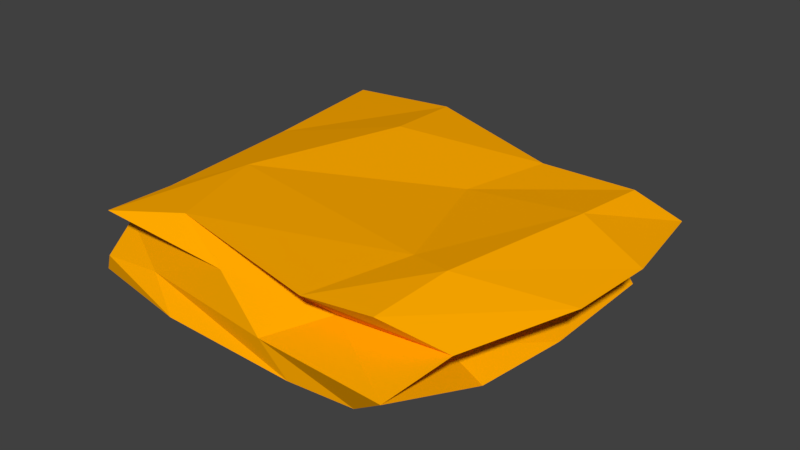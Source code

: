 # Source: Spasan.blend  (saved by Blender 2.79.0; exported with 4.5.12 LTS)
import bpy
from mathutils import Matrix  # noqa: F401  (used for matrix-valued properties, if any)

bpy.ops.wm.read_factory_settings(use_empty=True)
scene = bpy.context.scene
scene.name = 'Scene'

# ---- collections
col_collection_1 = bpy.data.collections.new('Collection 1'); scene.collection.children.link(col_collection_1)

# ---- materials (node trees are filled in below, after node groups)
mat_saft = bpy.data.materials.new('Saft')
mat_saft.alpha_threshold = 0.0
mat_saft.use_transparent_shadow = False
mat_saft.diffuse_color = (1.0, 0.4, 0.0, 1.0)
mat_saft.roughness = 0.5
mat_saft.line_color = (0.0, 0.0, 0.0, 1.0)

# ---- material node trees

# ---- world
world_world = bpy.data.worlds.new('World'); scene.world = world_world
world_world.color = (0.05088, 0.05088, 0.05088)
world_world.use_sun_shadow = False
world_world.sun_shadow_jitter_overblur = 0.0
world_world.cycles.sampling_method = 'MANUAL'

# ---- meshes
me_cube = bpy.data.meshes.new('Cube')
me_cube.from_pydata([(-1.212, -0.9562, -0.9704), (-0.9003, -1.118, 1.128), (-0.9185, 1.093, -1.08), (-1.152, 1.148, 0.9568), (0.7356, -1.06, -0.9313), (0.7924, -0.9828, 0.9789), (1.131, 0.7993, -1.024), (1.042, 0.8785, 1.042), (-1.105, 0.4756, -1.015), (-0.906, -0.3302, -1.018), (-1.146, -0.9822, -0.5048), (-1.018, -0.8911, 0.4473), (-0.8951, -0.71, 1.107), (-1.07, 0.3142, 0.893), (-1.018, 1.107, 0.373), (-0.9558, 0.9324, -0.2661), (0.3056, 1.217, -1.152), (-0.3351, 0.9329, -1.102), (-0.3985, 1.083, 1.297), (0.4742, 0.8475, 1.064), (1.267, 1.029, 0.3389), (0.6682, 1.105, -0.1474), (1.027, -0.4606, -1.192), (1.134, 0.04738, -1.027), (1.0, 0.4202, 1.13), (0.8458, -0.5208, 1.189), (1.105, -0.8124, 0.3471), (0.9905, -1.167, -0.1236), (-0.5171, -1.089, -0.9031), (0.3133, -1.066, -1.065), (0.4104, -1.053, 0.9648), (-0.5358, -0.9133, 1.213), (0.315, 0.3426, 0.9582), (0.5949, -0.4573, 1.064), (-0.3718, 0.5955, 1.402), (-0.7178, -0.3053, 1.256), (-0.3519, 0.37, -1.285), (-0.4996, -0.1193, -0.9252), (0.2923, 0.1867, -1.145), (0.2827, -0.2086, -1.142), (0.1212, -1.063, -0.4131), (-0.7518, -0.9793, -0.3492), (0.4491, -0.8527, 0.2449), (-0.2147, -0.9819, 0.4871), (0.8505, 0.3922, -0.2143), (0.8623, -0.5588, -0.3522), (1.384, 0.3771, 0.4494), (1.346, -0.1361, 0.4296), (-0.5597, 1.041, -0.2366), (0.2611, 1.085, -0.1891), (-0.1355, 1.402, 0.1662), (0.213, 1.009, 0.3229), (-1.328, -0.5888, -0.4703), (-1.087, 0.1988, -0.3566), (-1.131, -0.06442, 0.4331), (-1.013, 0.5779, 0.5384)], [], [(55, 13, 3, 14), (51, 19, 7, 20), (47, 25, 5, 26), (43, 31, 1, 11), (39, 22, 4, 29), (35, 12, 1, 31), (25, 33, 30, 5), (33, 35, 31, 30), (7, 19, 32, 24), (24, 32, 33, 25), (19, 18, 34, 32), (32, 34, 35, 33), (18, 3, 13, 34), (34, 13, 12, 35), (9, 37, 28, 0), (37, 39, 29, 28), (2, 17, 36, 8), (8, 36, 37, 9), (17, 16, 38, 36), (36, 38, 39, 37), (16, 6, 23, 38), (38, 23, 22, 39), (28, 41, 10, 0), (41, 43, 11, 10), (4, 27, 40, 29), (29, 40, 41, 28), (27, 26, 42, 40), (40, 42, 43, 41), (26, 5, 30, 42), (42, 30, 31, 43), (22, 45, 27, 4), (45, 47, 26, 27), (6, 21, 44, 23), (23, 44, 45, 22), (21, 20, 46, 44), (44, 46, 47, 45), (20, 7, 24, 46), (46, 24, 25, 47), (16, 49, 21, 6), (49, 51, 20, 21), (2, 15, 48, 17), (17, 48, 49, 16), (15, 14, 50, 48), (48, 50, 51, 49), (14, 3, 18, 50), (50, 18, 19, 51), (8, 53, 15, 2), (53, 55, 14, 15), (0, 10, 52, 9), (9, 52, 53, 8), (10, 11, 54, 52), (52, 54, 55, 53), (11, 1, 12, 54), (54, 12, 13, 55)])
me_cube.materials.append(mat_saft)
me_cube.use_remesh_preserve_volume = False
me_cube.use_remesh_preserve_attributes = False
me_cube.use_mirror_vertex_groups = False
me_cube.update()

# ---- objects
ob_sagie = bpy.data.objects.new('Sagie', me_cube)

# ---- transforms, parenting, visibility, modifiers, constraints
ob_sagie.location = (0.0, 0.0, 0.0)
ob_sagie.scale = (4.0, 4.0, 1.0)
ob_sagie.lineart.crease_threshold = 0.0

# ---- collection membership
col_collection_1.objects.link(ob_sagie)

# ---- scene / render settings (as saved in the file)
scene.frame_start = 1; scene.frame_end = 250; scene.frame_set(1)
scene.render.engine = 'BLENDER_EEVEE_NEXT'
scene.render.resolution_percentage = 50
scene.render.dither_intensity = 0.0
scene.cycles.use_denoising = False
scene.cycles.samples = 128
scene.cycles.sampling_pattern = 'TABULATED_SOBOL'
scene.cycles.use_adaptive_sampling = False
scene.cycles.use_light_tree = False
scene.cycles.blur_glossy = 0.0
scene.cycles.sample_clamp_indirect = 0.0
scene.view_settings.view_transform = 'Standard'
bpy.context.view_layer.update()

# ---- added for rendering (the .blend has no active camera and no usable light): camera, sun
cam_auto = bpy.data.cameras.new('AutoCamera')
cam_auto.lens = 50.0
cam_auto.sensor_width = 36.0
cam_auto.clip_end = 1000.0
ob_auto_camera = bpy.data.objects.new('AutoCamera', cam_auto)
scene.collection.objects.link(ob_auto_camera)
ob_auto_camera.location = (14.1585, -16.3856, 11.2961)
ob_auto_camera.rotation_euler = (1.09748, -7.21219e-08, 0.694738)
scene.camera = ob_auto_camera
light_auto_sun = bpy.data.lights.new('AutoSun', 'SUN')
light_auto_sun.energy = 3.0
light_auto_sun.angle = 0.0523599
ob_auto_sun = bpy.data.objects.new('AutoSun', light_auto_sun)
scene.collection.objects.link(ob_auto_sun)
ob_auto_sun.rotation_euler = (0.872665, 0.174533, 0.523599)
bpy.context.view_layer.update()

